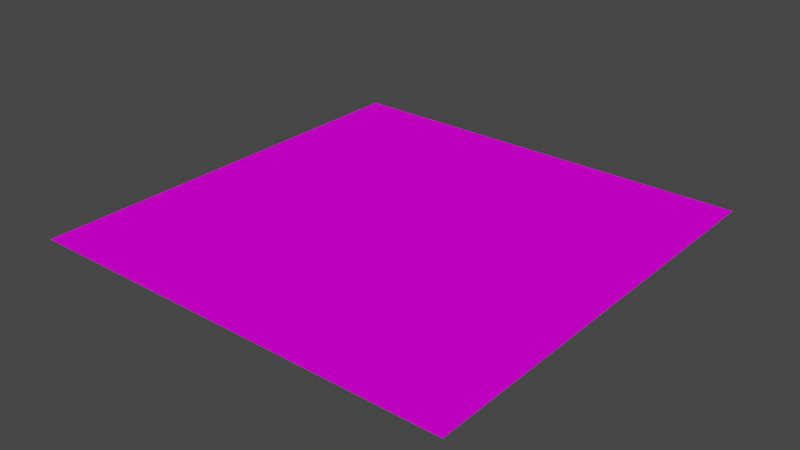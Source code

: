 # Source: road_inter_v2.blend  (saved by Blender 2.80.75; exported with 4.5.12 LTS)
import bpy
from mathutils import Matrix  # noqa: F401  (used for matrix-valued properties, if any)

bpy.ops.wm.read_factory_settings(use_empty=True)
scene = bpy.context.scene
scene.name = 'Scene'

# ---- collections
col_collection = bpy.data.collections.new('Collection'); scene.collection.children.link(col_collection)

# ---- images (referenced by path relative to the original .blend; pixels are not part of the script)
import os
ASSET_DIR = os.environ.get("B2B_ASSET_DIR", "")  # directory of the original .blend (textures are referenced by path, not embedded)
HERE = os.path.dirname(os.path.abspath(__file__))  # packed textures are extracted next to this script under _unpacked/

def load_image(name, relpath, width, height, colorspace="sRGB"):
    """Load a texture the original file referenced (path relative to the .blend, or extracted next to this script)."""
    p = next((c for c in (os.path.join(HERE, relpath), os.path.join(ASSET_DIR, relpath)) if relpath and os.path.exists(c)), "")
    if p:
        img = bpy.data.images.load(p, check_existing=True)
        img.name = name
    else:  # same state as the original file: an image datablock whose file is absent (Cycles renders it pink)
        img = bpy.data.images.new(name, width, height)
        img.source = "FILE"
        img.filepath = "//" + (relpath or name)
    img.colorspace_settings.name = colorspace
    return img
img_road_i_png = load_image('road_i.png', 'road_i.png', 1024, 1024, 'sRGB')

# ---- materials (node trees are filled in below, after node groups)
mat_material_001 = bpy.data.materials.new('Material.001')
mat_material_001.use_transparent_shadow = False

# ---- material node trees
mat_material_001.use_nodes = True; mat_material_001.node_tree.nodes.clear()
_N = mat_material_001.node_tree.nodes; _L = mat_material_001.node_tree.links
n0 = _N.new('ShaderNodeOutputMaterial'); n0.name = 'Material Output'; n0.location = (300, 300)
n1 = _N.new('ShaderNodeBsdfPrincipled'); n1.name = 'Principled BSDF'; n1.location = (10, 300)
n1.distribution = 'GGX'
n1.subsurface_method = 'BURLEY'
n1.inputs[2].default_value = 0.0
n1.inputs[3].default_value = 1.45
n1.inputs[13].default_value = 0.0
n1.inputs[27].default_value = (0.0, 0.0, 0.0, 1.0)
n1.inputs[28].default_value = 1.0
n2 = _N.new('ShaderNodeTexImage'); n2.name = 'Image Texture'; n2.location = (-280, 280)
n2.image = img_road_i_png
_L.new(n1.outputs[0], n0.inputs[0])
_L.new(n2.outputs[0], n1.inputs[0])
n0.is_active_output = True

# ---- world
world_world = bpy.data.worlds.new('World'); scene.world = world_world
world_world.use_nodes = True; world_world.node_tree.nodes.clear()
_N = world_world.node_tree.nodes; _L = world_world.node_tree.links
n0 = _N.new('ShaderNodeOutputWorld'); n0.name = 'World Output'; n0.location = (300, 300)
n1 = _N.new('ShaderNodeBackground'); n1.name = 'Background'; n1.location = (10, 300)
n1.inputs[0].default_value = (0.05088, 0.05088, 0.05088, 1.0)
_L.new(n1.outputs[0], n0.inputs[0])
n0.is_active_output = True
world_world.color = (0.05088, 0.05088, 0.05088)
world_world.use_sun_shadow = False
world_world.sun_shadow_jitter_overblur = 0.0

# ---- meshes
me_plane = bpy.data.meshes.new('Plane')
me_plane.from_pydata([(-3.0, -3.0, 0.0), (3.0, -3.0, 0.0), (-3.0, 3.0, 0.0), (3.0, 3.0, 0.0)], [], [(0, 1, 3, 2)])
_uv = me_plane.uv_layers.new(name='UVMap')
_uv.uv.foreach_set('vector', [0.0, 0.0, 1.0, 0.0, 1.0, 1.0, 0.0, 1.0])
me_plane.materials.append(mat_material_001)
me_plane.use_remesh_preserve_volume = False
me_plane.use_remesh_preserve_attributes = False
me_plane.use_mirror_vertex_groups = False
me_plane.update()

# ---- objects
ob_plane = bpy.data.objects.new('Plane', me_plane)

# ---- transforms, parenting, visibility, modifiers, constraints
ob_plane.location = (0.0, 0.0, 0.0)
ob_plane.lineart.crease_threshold = 0.0

# ---- collection membership
col_collection.objects.link(ob_plane)

# ---- scene / render settings (as saved in the file)
scene.frame_start = 1; scene.frame_end = 250; scene.frame_set(1)
scene.render.engine = 'BLENDER_EEVEE_NEXT'
scene.cycles.use_denoising = False
scene.cycles.samples = 128
scene.cycles.sampling_pattern = 'TABULATED_SOBOL'
scene.cycles.use_adaptive_sampling = False
scene.cycles.use_light_tree = False
scene.view_settings.view_transform = 'Filmic'
bpy.context.view_layer.update()

# ---- added for rendering (the .blend has no active camera and no usable light): camera, sun
cam_auto = bpy.data.cameras.new('AutoCamera')
cam_auto.lens = 50.0
cam_auto.sensor_width = 36.0
cam_auto.clip_end = 1000.0
ob_auto_camera = bpy.data.objects.new('AutoCamera', cam_auto)
scene.collection.objects.link(ob_auto_camera)
ob_auto_camera.location = (7.85079, -9.42095, 6.28063)
ob_auto_camera.rotation_euler = (1.09748, -7.21219e-08, 0.694738)
scene.camera = ob_auto_camera
light_auto_sun = bpy.data.lights.new('AutoSun', 'SUN')
light_auto_sun.energy = 3.0
light_auto_sun.angle = 0.0523599
ob_auto_sun = bpy.data.objects.new('AutoSun', light_auto_sun)
scene.collection.objects.link(ob_auto_sun)
ob_auto_sun.rotation_euler = (0.872665, 0.174533, 0.523599)
bpy.context.view_layer.update()
